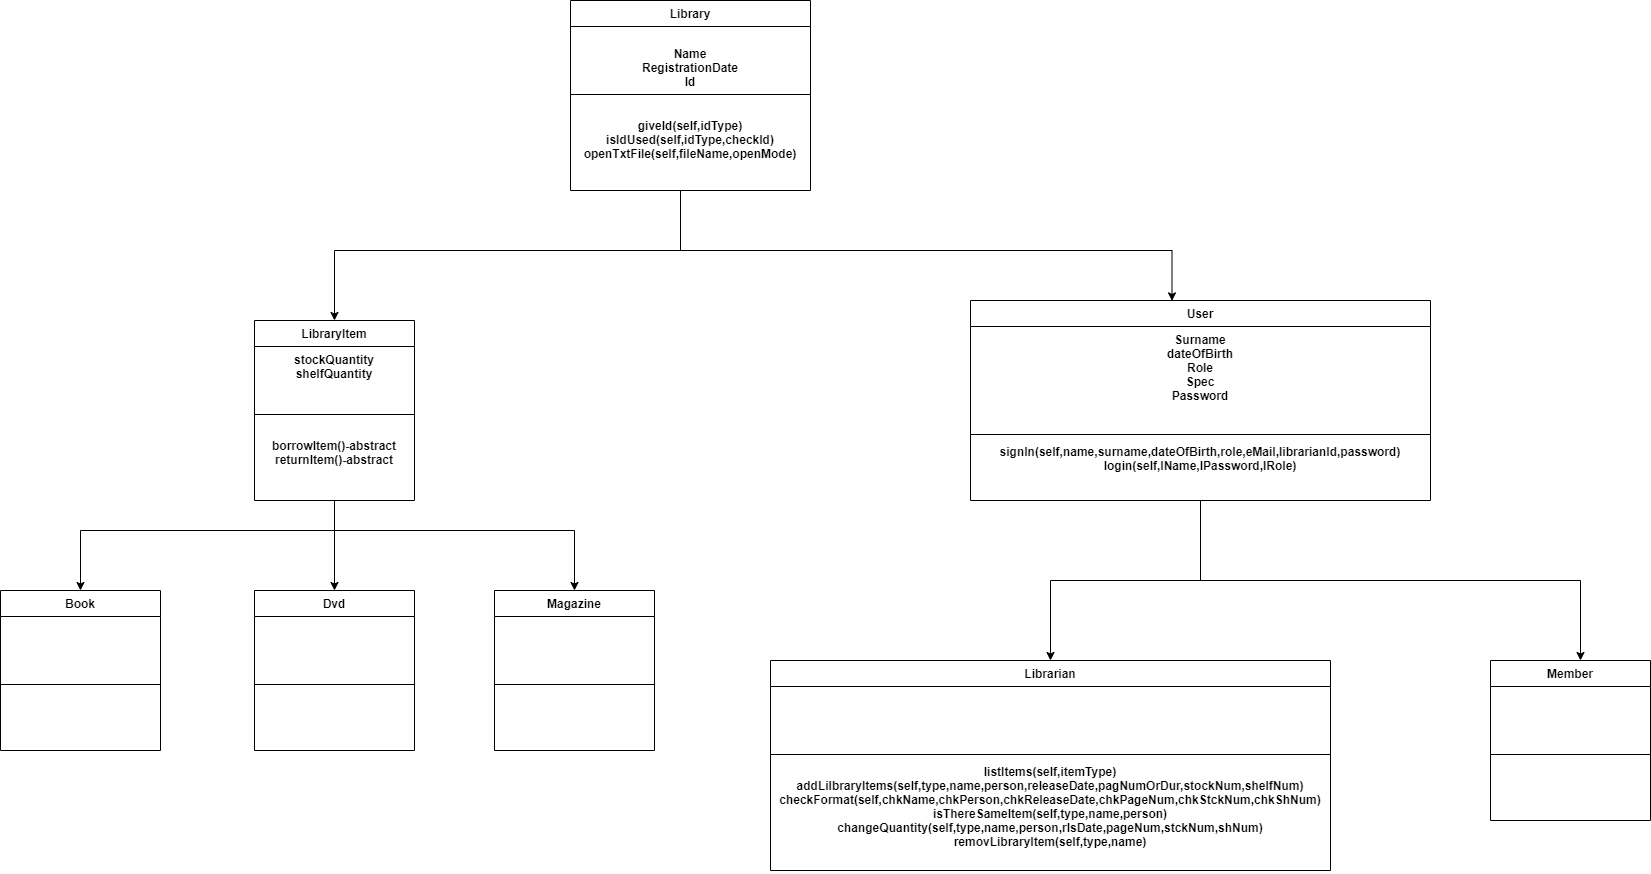

The diagram above was exported from draw.io. Its source (the exported page's mxGraphModel, read from the mxfile embedded in the PNG):
<mxGraphModel dx="1909" dy="1096" grid="1" gridSize="10" guides="1" tooltips="1" connect="1" arrows="1" fold="1" page="1" pageScale="1" pageWidth="827" pageHeight="1169" math="0" shadow="0">
  <root>
    <mxCell id="0" />
    <mxCell id="1" parent="0" />
    <mxCell id="a3N-TRlWXzalUJBeH1p4-15" value="Library" style="swimlane;fontStyle=1;align=center;verticalAlign=top;childLayout=stackLayout;horizontal=1;startSize=26;horizontalStack=0;resizeParent=1;resizeParentMax=0;resizeLast=0;collapsible=1;marginBottom=0;rounded=0;shadow=0;glass=0;sketch=0;" parent="1" vertex="1">
      <mxGeometry x="570" y="10" width="240" height="190" as="geometry" />
    </mxCell>
    <mxCell id="a3N-TRlWXzalUJBeH1p4-16" value="&#10;Name&#10;RegistrationDate&#10;Id" style="text;align=center;verticalAlign=top;spacingLeft=4;spacingRight=4;overflow=hidden;rotatable=0;points=[[0,0.5],[1,0.5]];portConstraint=eastwest;rounded=0;shadow=0;glass=0;sketch=0;fontStyle=1" parent="a3N-TRlWXzalUJBeH1p4-15" vertex="1">
      <mxGeometry y="26" width="240" height="64" as="geometry" />
    </mxCell>
    <mxCell id="a3N-TRlWXzalUJBeH1p4-17" value="" style="line;strokeWidth=1;align=left;verticalAlign=middle;spacingTop=-1;spacingLeft=3;spacingRight=3;rotatable=0;labelPosition=right;points=[];portConstraint=eastwest;rounded=0;shadow=0;glass=0;sketch=0;" parent="a3N-TRlWXzalUJBeH1p4-15" vertex="1">
      <mxGeometry y="90" width="240" height="8" as="geometry" />
    </mxCell>
    <mxCell id="a3N-TRlWXzalUJBeH1p4-18" value="&#10;giveId(self,idType)&#10;isIdUsed(self,idType,checkId)&#10;openTxtFile(self,fileName,openMode)" style="text;align=center;verticalAlign=top;spacingLeft=4;spacingRight=4;overflow=hidden;rotatable=0;points=[[0,0.5],[1,0.5]];portConstraint=eastwest;rounded=0;shadow=0;glass=0;sketch=0;fontStyle=1" parent="a3N-TRlWXzalUJBeH1p4-15" vertex="1">
      <mxGeometry y="98" width="240" height="92" as="geometry" />
    </mxCell>
    <mxCell id="a3N-TRlWXzalUJBeH1p4-61" style="edgeStyle=orthogonalEdgeStyle;rounded=0;orthogonalLoop=1;jettySize=auto;html=1;exitX=0.5;exitY=1;exitDx=0;exitDy=0;" parent="1" source="a3N-TRlWXzalUJBeH1p4-21" target="a3N-TRlWXzalUJBeH1p4-41" edge="1">
      <mxGeometry relative="1" as="geometry" />
    </mxCell>
    <mxCell id="a3N-TRlWXzalUJBeH1p4-21" value="LibraryItem" style="swimlane;fontStyle=1;align=center;verticalAlign=top;childLayout=stackLayout;horizontal=1;startSize=26;horizontalStack=0;resizeParent=1;resizeParentMax=0;resizeLast=0;collapsible=1;marginBottom=0;rounded=0;shadow=0;glass=0;sketch=0;" parent="1" vertex="1">
      <mxGeometry x="254" y="330" width="160" height="180" as="geometry" />
    </mxCell>
    <mxCell id="a3N-TRlWXzalUJBeH1p4-22" value="stockQuantity&#10;shelfQuantity" style="text;align=center;verticalAlign=top;spacingLeft=4;spacingRight=4;overflow=hidden;rotatable=0;points=[[0,0.5],[1,0.5]];portConstraint=eastwest;rounded=0;shadow=0;glass=0;sketch=0;fontStyle=1" parent="a3N-TRlWXzalUJBeH1p4-21" vertex="1">
      <mxGeometry y="26" width="160" height="64" as="geometry" />
    </mxCell>
    <mxCell id="a3N-TRlWXzalUJBeH1p4-23" value="" style="line;strokeWidth=1;align=left;verticalAlign=middle;spacingTop=-1;spacingLeft=3;spacingRight=3;rotatable=0;labelPosition=right;points=[];portConstraint=eastwest;rounded=0;shadow=0;glass=0;sketch=0;" parent="a3N-TRlWXzalUJBeH1p4-21" vertex="1">
      <mxGeometry y="90" width="160" height="8" as="geometry" />
    </mxCell>
    <mxCell id="a3N-TRlWXzalUJBeH1p4-24" value="&#10;borrowItem()-abstract&#10;returnItem()-abstract" style="text;align=center;verticalAlign=top;spacingLeft=4;spacingRight=4;overflow=hidden;rotatable=0;points=[[0,0.5],[1,0.5]];portConstraint=eastwest;rounded=0;shadow=0;glass=0;sketch=0;fontStyle=1" parent="a3N-TRlWXzalUJBeH1p4-21" vertex="1">
      <mxGeometry y="98" width="160" height="82" as="geometry" />
    </mxCell>
    <mxCell id="MsvVgZufVQ2sPDhhO5bT-1" style="edgeStyle=orthogonalEdgeStyle;rounded=0;orthogonalLoop=1;jettySize=auto;html=1;exitX=0.5;exitY=1;exitDx=0;exitDy=0;" parent="1" source="a3N-TRlWXzalUJBeH1p4-25" target="a3N-TRlWXzalUJBeH1p4-29" edge="1">
      <mxGeometry relative="1" as="geometry" />
    </mxCell>
    <mxCell id="a3N-TRlWXzalUJBeH1p4-25" value="User" style="swimlane;fontStyle=1;align=center;verticalAlign=top;childLayout=stackLayout;horizontal=1;startSize=26;horizontalStack=0;resizeParent=1;resizeParentMax=0;resizeLast=0;collapsible=1;marginBottom=0;rounded=0;shadow=0;glass=0;sketch=0;" parent="1" vertex="1">
      <mxGeometry x="970" y="310" width="460" height="200" as="geometry" />
    </mxCell>
    <mxCell id="a3N-TRlWXzalUJBeH1p4-26" value="Surname&#10;dateOfBirth&#10;Role&#10;Spec&#10;Password" style="text;align=center;verticalAlign=top;spacingLeft=4;spacingRight=4;overflow=hidden;rotatable=0;points=[[0,0.5],[1,0.5]];portConstraint=eastwest;rounded=0;shadow=0;glass=0;sketch=0;fontStyle=1;fontSize=12;" parent="a3N-TRlWXzalUJBeH1p4-25" vertex="1">
      <mxGeometry y="26" width="460" height="104" as="geometry" />
    </mxCell>
    <mxCell id="a3N-TRlWXzalUJBeH1p4-27" value="" style="line;strokeWidth=1;align=left;verticalAlign=middle;spacingTop=-1;spacingLeft=3;spacingRight=3;rotatable=0;labelPosition=right;points=[];portConstraint=eastwest;rounded=0;shadow=0;glass=0;sketch=0;" parent="a3N-TRlWXzalUJBeH1p4-25" vertex="1">
      <mxGeometry y="130" width="460" height="8" as="geometry" />
    </mxCell>
    <mxCell id="a3N-TRlWXzalUJBeH1p4-28" value="signIn(self,name,surname,dateOfBirth,role,eMail,librarianId,password)&#10;login(self,lName,lPassword,lRole)" style="text;align=center;verticalAlign=top;spacingLeft=4;spacingRight=4;overflow=hidden;rotatable=0;points=[[0,0.5],[1,0.5]];portConstraint=eastwest;rounded=0;shadow=0;glass=0;sketch=0;fontStyle=1;" parent="a3N-TRlWXzalUJBeH1p4-25" vertex="1">
      <mxGeometry y="138" width="460" height="62" as="geometry" />
    </mxCell>
    <mxCell id="a3N-TRlWXzalUJBeH1p4-29" value="Librarian" style="swimlane;fontStyle=1;align=center;verticalAlign=top;childLayout=stackLayout;horizontal=1;startSize=26;horizontalStack=0;resizeParent=1;resizeParentMax=0;resizeLast=0;collapsible=1;marginBottom=0;rounded=0;shadow=0;glass=0;sketch=0;" parent="1" vertex="1">
      <mxGeometry x="770" y="670" width="560" height="210" as="geometry" />
    </mxCell>
    <mxCell id="a3N-TRlWXzalUJBeH1p4-30" value="" style="text;align=center;verticalAlign=top;spacingLeft=4;spacingRight=4;overflow=hidden;rotatable=0;points=[[0,0.5],[1,0.5]];portConstraint=eastwest;rounded=0;shadow=0;glass=0;sketch=0;fontStyle=1" parent="a3N-TRlWXzalUJBeH1p4-29" vertex="1">
      <mxGeometry y="26" width="560" height="64" as="geometry" />
    </mxCell>
    <mxCell id="a3N-TRlWXzalUJBeH1p4-31" value="" style="line;strokeWidth=1;align=left;verticalAlign=middle;spacingTop=-1;spacingLeft=3;spacingRight=3;rotatable=0;labelPosition=right;points=[];portConstraint=eastwest;rounded=0;shadow=0;glass=0;sketch=0;" parent="a3N-TRlWXzalUJBeH1p4-29" vertex="1">
      <mxGeometry y="90" width="560" height="8" as="geometry" />
    </mxCell>
    <mxCell id="a3N-TRlWXzalUJBeH1p4-32" value="listItems(self,itemType)&#10;addLilbraryItems(self,type,name,person,releaseDate,pagNumOrDur,stockNum,shelfNum)&#10;checkFormat(self,chkName,chkPerson,chkReleaseDate,chkPageNum,chkStckNum,chkShNum)&#10;isThereSameItem(self,type,name,person)&#10;changeQuantity(self,type,name,person,rlsDate,pageNum,stckNum,shNum)&#10;removLibraryItem(self,type,name)" style="text;align=center;verticalAlign=top;spacingLeft=4;spacingRight=4;overflow=hidden;rotatable=0;points=[[0,0.5],[1,0.5]];portConstraint=eastwest;rounded=0;shadow=0;glass=0;sketch=0;fontStyle=1" parent="a3N-TRlWXzalUJBeH1p4-29" vertex="1">
      <mxGeometry y="98" width="560" height="112" as="geometry" />
    </mxCell>
    <mxCell id="a3N-TRlWXzalUJBeH1p4-33" value="Member" style="swimlane;fontStyle=1;align=center;verticalAlign=top;childLayout=stackLayout;horizontal=1;startSize=26;horizontalStack=0;resizeParent=1;resizeParentMax=0;resizeLast=0;collapsible=1;marginBottom=0;rounded=0;shadow=0;glass=0;sketch=0;" parent="1" vertex="1">
      <mxGeometry x="1490" y="670" width="160" height="160" as="geometry" />
    </mxCell>
    <mxCell id="a3N-TRlWXzalUJBeH1p4-34" value="" style="text;align=center;verticalAlign=top;spacingLeft=4;spacingRight=4;overflow=hidden;rotatable=0;points=[[0,0.5],[1,0.5]];portConstraint=eastwest;rounded=0;shadow=0;glass=0;sketch=0;fontStyle=1" parent="a3N-TRlWXzalUJBeH1p4-33" vertex="1">
      <mxGeometry y="26" width="160" height="64" as="geometry" />
    </mxCell>
    <mxCell id="a3N-TRlWXzalUJBeH1p4-35" value="" style="line;strokeWidth=1;align=left;verticalAlign=middle;spacingTop=-1;spacingLeft=3;spacingRight=3;rotatable=0;labelPosition=right;points=[];portConstraint=eastwest;rounded=0;shadow=0;glass=0;sketch=0;" parent="a3N-TRlWXzalUJBeH1p4-33" vertex="1">
      <mxGeometry y="90" width="160" height="8" as="geometry" />
    </mxCell>
    <mxCell id="a3N-TRlWXzalUJBeH1p4-36" value="" style="text;align=center;verticalAlign=top;spacingLeft=4;spacingRight=4;overflow=hidden;rotatable=0;points=[[0,0.5],[1,0.5]];portConstraint=eastwest;rounded=0;shadow=0;glass=0;sketch=0;fontStyle=1" parent="a3N-TRlWXzalUJBeH1p4-33" vertex="1">
      <mxGeometry y="98" width="160" height="62" as="geometry" />
    </mxCell>
    <mxCell id="a3N-TRlWXzalUJBeH1p4-37" value="Book" style="swimlane;fontStyle=1;align=center;verticalAlign=top;childLayout=stackLayout;horizontal=1;startSize=26;horizontalStack=0;resizeParent=1;resizeParentMax=0;resizeLast=0;collapsible=1;marginBottom=0;rounded=0;shadow=0;glass=0;sketch=0;" parent="1" vertex="1">
      <mxGeometry y="600" width="160" height="160" as="geometry" />
    </mxCell>
    <mxCell id="a3N-TRlWXzalUJBeH1p4-38" value="" style="text;align=center;verticalAlign=top;spacingLeft=4;spacingRight=4;overflow=hidden;rotatable=0;points=[[0,0.5],[1,0.5]];portConstraint=eastwest;rounded=0;shadow=0;glass=0;sketch=0;fontStyle=1" parent="a3N-TRlWXzalUJBeH1p4-37" vertex="1">
      <mxGeometry y="26" width="160" height="64" as="geometry" />
    </mxCell>
    <mxCell id="a3N-TRlWXzalUJBeH1p4-39" value="" style="line;strokeWidth=1;align=left;verticalAlign=middle;spacingTop=-1;spacingLeft=3;spacingRight=3;rotatable=0;labelPosition=right;points=[];portConstraint=eastwest;rounded=0;shadow=0;glass=0;sketch=0;" parent="a3N-TRlWXzalUJBeH1p4-37" vertex="1">
      <mxGeometry y="90" width="160" height="8" as="geometry" />
    </mxCell>
    <mxCell id="a3N-TRlWXzalUJBeH1p4-40" value="" style="text;align=center;verticalAlign=top;spacingLeft=4;spacingRight=4;overflow=hidden;rotatable=0;points=[[0,0.5],[1,0.5]];portConstraint=eastwest;rounded=0;shadow=0;glass=0;sketch=0;fontStyle=1" parent="a3N-TRlWXzalUJBeH1p4-37" vertex="1">
      <mxGeometry y="98" width="160" height="62" as="geometry" />
    </mxCell>
    <mxCell id="a3N-TRlWXzalUJBeH1p4-41" value="Dvd" style="swimlane;fontStyle=1;align=center;verticalAlign=top;childLayout=stackLayout;horizontal=1;startSize=26;horizontalStack=0;resizeParent=1;resizeParentMax=0;resizeLast=0;collapsible=1;marginBottom=0;rounded=0;shadow=0;glass=0;sketch=0;" parent="1" vertex="1">
      <mxGeometry x="254" y="600" width="160" height="160" as="geometry" />
    </mxCell>
    <mxCell id="a3N-TRlWXzalUJBeH1p4-42" value="" style="text;align=center;verticalAlign=top;spacingLeft=4;spacingRight=4;overflow=hidden;rotatable=0;points=[[0,0.5],[1,0.5]];portConstraint=eastwest;rounded=0;shadow=0;glass=0;sketch=0;fontStyle=1" parent="a3N-TRlWXzalUJBeH1p4-41" vertex="1">
      <mxGeometry y="26" width="160" height="64" as="geometry" />
    </mxCell>
    <mxCell id="a3N-TRlWXzalUJBeH1p4-43" value="" style="line;strokeWidth=1;align=left;verticalAlign=middle;spacingTop=-1;spacingLeft=3;spacingRight=3;rotatable=0;labelPosition=right;points=[];portConstraint=eastwest;rounded=0;shadow=0;glass=0;sketch=0;" parent="a3N-TRlWXzalUJBeH1p4-41" vertex="1">
      <mxGeometry y="90" width="160" height="8" as="geometry" />
    </mxCell>
    <mxCell id="a3N-TRlWXzalUJBeH1p4-44" value="" style="text;align=center;verticalAlign=top;spacingLeft=4;spacingRight=4;overflow=hidden;rotatable=0;points=[[0,0.5],[1,0.5]];portConstraint=eastwest;rounded=0;shadow=0;glass=0;sketch=0;fontStyle=1" parent="a3N-TRlWXzalUJBeH1p4-41" vertex="1">
      <mxGeometry y="98" width="160" height="62" as="geometry" />
    </mxCell>
    <mxCell id="a3N-TRlWXzalUJBeH1p4-45" value="Magazine" style="swimlane;fontStyle=1;align=center;verticalAlign=top;childLayout=stackLayout;horizontal=1;startSize=26;horizontalStack=0;resizeParent=1;resizeParentMax=0;resizeLast=0;collapsible=1;marginBottom=0;rounded=0;shadow=0;glass=0;sketch=0;" parent="1" vertex="1">
      <mxGeometry x="494" y="600" width="160" height="160" as="geometry" />
    </mxCell>
    <mxCell id="a3N-TRlWXzalUJBeH1p4-46" value="" style="text;align=center;verticalAlign=top;spacingLeft=4;spacingRight=4;overflow=hidden;rotatable=0;points=[[0,0.5],[1,0.5]];portConstraint=eastwest;rounded=0;shadow=0;glass=0;sketch=0;fontStyle=1" parent="a3N-TRlWXzalUJBeH1p4-45" vertex="1">
      <mxGeometry y="26" width="160" height="64" as="geometry" />
    </mxCell>
    <mxCell id="a3N-TRlWXzalUJBeH1p4-47" value="" style="line;strokeWidth=1;align=left;verticalAlign=middle;spacingTop=-1;spacingLeft=3;spacingRight=3;rotatable=0;labelPosition=right;points=[];portConstraint=eastwest;rounded=0;shadow=0;glass=0;sketch=0;" parent="a3N-TRlWXzalUJBeH1p4-45" vertex="1">
      <mxGeometry y="90" width="160" height="8" as="geometry" />
    </mxCell>
    <mxCell id="a3N-TRlWXzalUJBeH1p4-48" value="" style="text;align=center;verticalAlign=top;spacingLeft=4;spacingRight=4;overflow=hidden;rotatable=0;points=[[0,0.5],[1,0.5]];portConstraint=eastwest;rounded=0;shadow=0;glass=0;sketch=0;fontStyle=1" parent="a3N-TRlWXzalUJBeH1p4-45" vertex="1">
      <mxGeometry y="98" width="160" height="62" as="geometry" />
    </mxCell>
    <mxCell id="a3N-TRlWXzalUJBeH1p4-54" style="edgeStyle=orthogonalEdgeStyle;rounded=0;orthogonalLoop=1;jettySize=auto;html=1;entryX=0.438;entryY=0.002;entryDx=0;entryDy=0;entryPerimeter=0;" parent="1" source="a3N-TRlWXzalUJBeH1p4-18" target="a3N-TRlWXzalUJBeH1p4-25" edge="1">
      <mxGeometry relative="1" as="geometry">
        <Array as="points">
          <mxPoint x="680" y="260" />
          <mxPoint x="1172" y="260" />
        </Array>
      </mxGeometry>
    </mxCell>
    <mxCell id="a3N-TRlWXzalUJBeH1p4-55" style="edgeStyle=orthogonalEdgeStyle;rounded=0;orthogonalLoop=1;jettySize=auto;html=1;entryX=0.5;entryY=0;entryDx=0;entryDy=0;" parent="1" source="a3N-TRlWXzalUJBeH1p4-18" target="a3N-TRlWXzalUJBeH1p4-21" edge="1">
      <mxGeometry relative="1" as="geometry">
        <Array as="points">
          <mxPoint x="680" y="260" />
          <mxPoint x="334" y="260" />
        </Array>
      </mxGeometry>
    </mxCell>
    <mxCell id="a3N-TRlWXzalUJBeH1p4-62" style="edgeStyle=orthogonalEdgeStyle;rounded=0;orthogonalLoop=1;jettySize=auto;html=1;" parent="1" source="a3N-TRlWXzalUJBeH1p4-24" target="a3N-TRlWXzalUJBeH1p4-37" edge="1">
      <mxGeometry relative="1" as="geometry">
        <Array as="points">
          <mxPoint x="334" y="540" />
          <mxPoint x="80" y="540" />
        </Array>
      </mxGeometry>
    </mxCell>
    <mxCell id="a3N-TRlWXzalUJBeH1p4-63" style="edgeStyle=orthogonalEdgeStyle;rounded=0;orthogonalLoop=1;jettySize=auto;html=1;" parent="1" source="a3N-TRlWXzalUJBeH1p4-24" target="a3N-TRlWXzalUJBeH1p4-45" edge="1">
      <mxGeometry relative="1" as="geometry">
        <Array as="points">
          <mxPoint x="334" y="540" />
          <mxPoint x="574" y="540" />
        </Array>
      </mxGeometry>
    </mxCell>
    <mxCell id="MsvVgZufVQ2sPDhhO5bT-7" style="edgeStyle=orthogonalEdgeStyle;rounded=0;orthogonalLoop=1;jettySize=auto;html=1;" parent="1" source="a3N-TRlWXzalUJBeH1p4-28" target="a3N-TRlWXzalUJBeH1p4-33" edge="1">
      <mxGeometry relative="1" as="geometry">
        <Array as="points">
          <mxPoint x="1200" y="590" />
          <mxPoint x="1580" y="590" />
        </Array>
      </mxGeometry>
    </mxCell>
  </root>
</mxGraphModel>